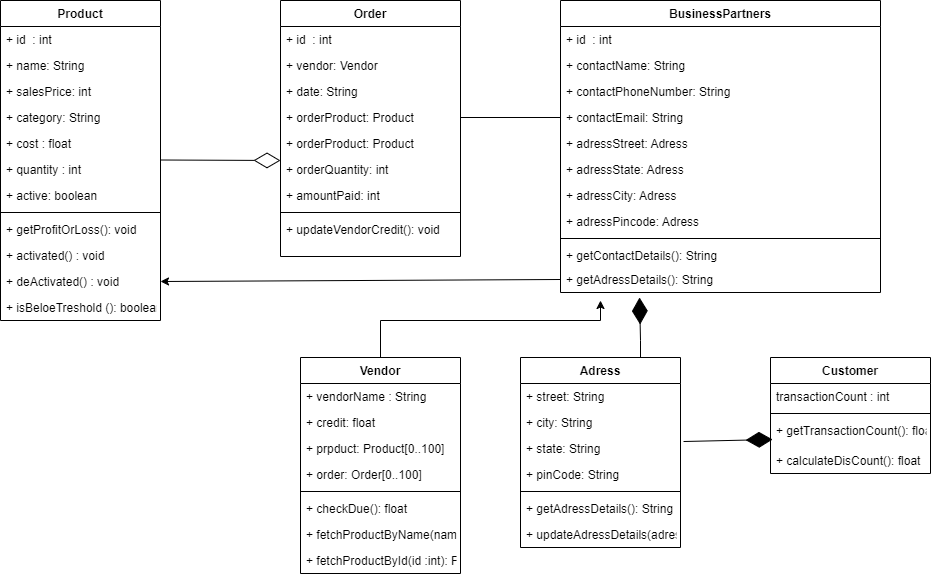

The diagram above was exported from draw.io. Its source (the exported page's mxGraphModel, read from the mxfile embedded in the PNG):
<mxGraphModel dx="2062" dy="1225" grid="1" gridSize="10" guides="1" tooltips="1" connect="1" arrows="1" fold="1" page="1" pageScale="1" pageWidth="1100" pageHeight="850" background="none" math="0" shadow="0">
  <root>
    <mxCell id="0" />
    <mxCell id="1" parent="0" />
    <mxCell id="sA-4Gvc1yUvCDdKOMIm6-28" value="Product" style="swimlane;fontStyle=1;align=center;verticalAlign=top;childLayout=stackLayout;horizontal=1;startSize=26;horizontalStack=0;resizeParent=1;resizeParentMax=0;resizeLast=0;collapsible=1;marginBottom=0;" parent="1" vertex="1">
      <mxGeometry x="40" y="40" width="160" height="320" as="geometry" />
    </mxCell>
    <mxCell id="sA-4Gvc1yUvCDdKOMIm6-29" value="+ id  : int" style="text;strokeColor=none;fillColor=none;align=left;verticalAlign=top;spacingLeft=4;spacingRight=4;overflow=hidden;rotatable=0;points=[[0,0.5],[1,0.5]];portConstraint=eastwest;" parent="sA-4Gvc1yUvCDdKOMIm6-28" vertex="1">
      <mxGeometry y="26" width="160" height="26" as="geometry" />
    </mxCell>
    <mxCell id="sA-4Gvc1yUvCDdKOMIm6-12" value="+ name: String" style="text;strokeColor=none;fillColor=none;align=left;verticalAlign=top;spacingLeft=4;spacingRight=4;overflow=hidden;rotatable=0;points=[[0,0.5],[1,0.5]];portConstraint=eastwest;" parent="sA-4Gvc1yUvCDdKOMIm6-28" vertex="1">
      <mxGeometry y="52" width="160" height="26" as="geometry" />
    </mxCell>
    <mxCell id="sA-4Gvc1yUvCDdKOMIm6-21" value="+ salesPrice: int" style="text;strokeColor=none;fillColor=none;align=left;verticalAlign=top;spacingLeft=4;spacingRight=4;overflow=hidden;rotatable=0;points=[[0,0.5],[1,0.5]];portConstraint=eastwest;" parent="sA-4Gvc1yUvCDdKOMIm6-28" vertex="1">
      <mxGeometry y="78" width="160" height="26" as="geometry" />
    </mxCell>
    <mxCell id="sA-4Gvc1yUvCDdKOMIm6-13" value="+ category: String&#10;" style="text;strokeColor=none;fillColor=none;align=left;verticalAlign=top;spacingLeft=4;spacingRight=4;overflow=hidden;rotatable=0;points=[[0,0.5],[1,0.5]];portConstraint=eastwest;" parent="sA-4Gvc1yUvCDdKOMIm6-28" vertex="1">
      <mxGeometry y="104" width="160" height="26" as="geometry" />
    </mxCell>
    <mxCell id="sA-4Gvc1yUvCDdKOMIm6-25" value="+ cost : float" style="text;strokeColor=none;fillColor=none;align=left;verticalAlign=top;spacingLeft=4;spacingRight=4;overflow=hidden;rotatable=0;points=[[0,0.5],[1,0.5]];portConstraint=eastwest;" parent="sA-4Gvc1yUvCDdKOMIm6-28" vertex="1">
      <mxGeometry y="130" width="160" height="26" as="geometry" />
    </mxCell>
    <mxCell id="sA-4Gvc1yUvCDdKOMIm6-26" value="+ quantity : int" style="text;strokeColor=none;fillColor=none;align=left;verticalAlign=top;spacingLeft=4;spacingRight=4;overflow=hidden;rotatable=0;points=[[0,0.5],[1,0.5]];portConstraint=eastwest;" parent="sA-4Gvc1yUvCDdKOMIm6-28" vertex="1">
      <mxGeometry y="156" width="160" height="26" as="geometry" />
    </mxCell>
    <mxCell id="sA-4Gvc1yUvCDdKOMIm6-27" value="+ active: boolean" style="text;strokeColor=none;fillColor=none;align=left;verticalAlign=top;spacingLeft=4;spacingRight=4;overflow=hidden;rotatable=0;points=[[0,0.5],[1,0.5]];portConstraint=eastwest;" parent="sA-4Gvc1yUvCDdKOMIm6-28" vertex="1">
      <mxGeometry y="182" width="160" height="26" as="geometry" />
    </mxCell>
    <mxCell id="sA-4Gvc1yUvCDdKOMIm6-30" value="" style="line;strokeWidth=1;fillColor=none;align=left;verticalAlign=middle;spacingTop=-1;spacingLeft=3;spacingRight=3;rotatable=0;labelPosition=right;points=[];portConstraint=eastwest;" parent="sA-4Gvc1yUvCDdKOMIm6-28" vertex="1">
      <mxGeometry y="208" width="160" height="8" as="geometry" />
    </mxCell>
    <mxCell id="sA-4Gvc1yUvCDdKOMIm6-31" value="+ getProfitOrLoss(): void" style="text;strokeColor=none;fillColor=none;align=left;verticalAlign=top;spacingLeft=4;spacingRight=4;overflow=hidden;rotatable=0;points=[[0,0.5],[1,0.5]];portConstraint=eastwest;" parent="sA-4Gvc1yUvCDdKOMIm6-28" vertex="1">
      <mxGeometry y="216" width="160" height="26" as="geometry" />
    </mxCell>
    <mxCell id="sA-4Gvc1yUvCDdKOMIm6-33" value="+ activated() : void" style="text;strokeColor=none;fillColor=none;align=left;verticalAlign=top;spacingLeft=4;spacingRight=4;overflow=hidden;rotatable=0;points=[[0,0.5],[1,0.5]];portConstraint=eastwest;" parent="sA-4Gvc1yUvCDdKOMIm6-28" vertex="1">
      <mxGeometry y="242" width="160" height="26" as="geometry" />
    </mxCell>
    <mxCell id="sA-4Gvc1yUvCDdKOMIm6-58" value="+ deActivated() : void" style="text;strokeColor=none;fillColor=none;align=left;verticalAlign=top;spacingLeft=4;spacingRight=4;overflow=hidden;rotatable=0;points=[[0,0.5],[1,0.5]];portConstraint=eastwest;" parent="sA-4Gvc1yUvCDdKOMIm6-28" vertex="1">
      <mxGeometry y="268" width="160" height="26" as="geometry" />
    </mxCell>
    <mxCell id="sA-4Gvc1yUvCDdKOMIm6-57" value="+ isBeloeTreshold (): boolean" style="text;strokeColor=none;fillColor=none;align=left;verticalAlign=top;spacingLeft=4;spacingRight=4;overflow=hidden;rotatable=0;points=[[0,0.5],[1,0.5]];portConstraint=eastwest;" parent="sA-4Gvc1yUvCDdKOMIm6-28" vertex="1">
      <mxGeometry y="294" width="160" height="26" as="geometry" />
    </mxCell>
    <mxCell id="sA-4Gvc1yUvCDdKOMIm6-59" value="Order" style="swimlane;fontStyle=1;align=center;verticalAlign=top;childLayout=stackLayout;horizontal=1;startSize=26;horizontalStack=0;resizeParent=1;resizeParentMax=0;resizeLast=0;collapsible=1;marginBottom=0;" parent="1" vertex="1">
      <mxGeometry x="320" y="40" width="180" height="256" as="geometry" />
    </mxCell>
    <mxCell id="sA-4Gvc1yUvCDdKOMIm6-56" value="+ id  : int" style="text;strokeColor=none;fillColor=none;align=left;verticalAlign=top;spacingLeft=4;spacingRight=4;overflow=hidden;rotatable=0;points=[[0,0.5],[1,0.5]];portConstraint=eastwest;" parent="sA-4Gvc1yUvCDdKOMIm6-59" vertex="1">
      <mxGeometry y="26" width="180" height="26" as="geometry" />
    </mxCell>
    <mxCell id="sA-4Gvc1yUvCDdKOMIm6-55" value="+ vendor: Vendor" style="text;strokeColor=none;fillColor=none;align=left;verticalAlign=top;spacingLeft=4;spacingRight=4;overflow=hidden;rotatable=0;points=[[0,0.5],[1,0.5]];portConstraint=eastwest;" parent="sA-4Gvc1yUvCDdKOMIm6-59" vertex="1">
      <mxGeometry y="52" width="180" height="26" as="geometry" />
    </mxCell>
    <mxCell id="sA-4Gvc1yUvCDdKOMIm6-54" value="+ date: String" style="text;strokeColor=none;fillColor=none;align=left;verticalAlign=top;spacingLeft=4;spacingRight=4;overflow=hidden;rotatable=0;points=[[0,0.5],[1,0.5]];portConstraint=eastwest;" parent="sA-4Gvc1yUvCDdKOMIm6-59" vertex="1">
      <mxGeometry y="78" width="180" height="26" as="geometry" />
    </mxCell>
    <mxCell id="sA-4Gvc1yUvCDdKOMIm6-68" value="+ orderProduct: Product" style="text;strokeColor=none;fillColor=none;align=left;verticalAlign=top;spacingLeft=4;spacingRight=4;overflow=hidden;rotatable=0;points=[[0,0.5],[1,0.5]];portConstraint=eastwest;" parent="sA-4Gvc1yUvCDdKOMIm6-59" vertex="1">
      <mxGeometry y="104" width="180" height="26" as="geometry" />
    </mxCell>
    <mxCell id="sA-4Gvc1yUvCDdKOMIm6-53" value="+ orderProduct: Product" style="text;strokeColor=none;fillColor=none;align=left;verticalAlign=top;spacingLeft=4;spacingRight=4;overflow=hidden;rotatable=0;points=[[0,0.5],[1,0.5]];portConstraint=eastwest;" parent="sA-4Gvc1yUvCDdKOMIm6-59" vertex="1">
      <mxGeometry y="130" width="180" height="26" as="geometry" />
    </mxCell>
    <mxCell id="sA-4Gvc1yUvCDdKOMIm6-52" value="+ orderQuantity: int" style="text;strokeColor=none;fillColor=none;align=left;verticalAlign=top;spacingLeft=4;spacingRight=4;overflow=hidden;rotatable=0;points=[[0,0.5],[1,0.5]];portConstraint=eastwest;" parent="sA-4Gvc1yUvCDdKOMIm6-59" vertex="1">
      <mxGeometry y="156" width="180" height="26" as="geometry" />
    </mxCell>
    <mxCell id="sA-4Gvc1yUvCDdKOMIm6-51" value="+ amountPaid: int" style="text;strokeColor=none;fillColor=none;align=left;verticalAlign=top;spacingLeft=4;spacingRight=4;overflow=hidden;rotatable=0;points=[[0,0.5],[1,0.5]];portConstraint=eastwest;" parent="sA-4Gvc1yUvCDdKOMIm6-59" vertex="1">
      <mxGeometry y="182" width="180" height="26" as="geometry" />
    </mxCell>
    <mxCell id="sA-4Gvc1yUvCDdKOMIm6-61" value="" style="line;strokeWidth=1;fillColor=none;align=left;verticalAlign=middle;spacingTop=-1;spacingLeft=3;spacingRight=3;rotatable=0;labelPosition=right;points=[];portConstraint=eastwest;" parent="sA-4Gvc1yUvCDdKOMIm6-59" vertex="1">
      <mxGeometry y="208" width="180" height="8" as="geometry" />
    </mxCell>
    <mxCell id="sA-4Gvc1yUvCDdKOMIm6-50" value="+ updateVendorCredit(): void" style="text;strokeColor=none;fillColor=none;align=left;verticalAlign=top;spacingLeft=4;spacingRight=4;overflow=hidden;rotatable=0;points=[[0,0.5],[1,0.5]];portConstraint=eastwest;" parent="sA-4Gvc1yUvCDdKOMIm6-59" vertex="1">
      <mxGeometry y="216" width="180" height="40" as="geometry" />
    </mxCell>
    <mxCell id="sA-4Gvc1yUvCDdKOMIm6-82" value="" style="endArrow=diamondThin;endFill=0;endSize=24;html=1;rounded=0;" parent="1" edge="1">
      <mxGeometry width="160" relative="1" as="geometry">
        <mxPoint x="200" y="199.5" as="sourcePoint" />
        <mxPoint x="320" y="200" as="targetPoint" />
      </mxGeometry>
    </mxCell>
    <mxCell id="sA-4Gvc1yUvCDdKOMIm6-83" value="BusinessPartners" style="swimlane;fontStyle=1;align=center;verticalAlign=top;childLayout=stackLayout;horizontal=1;startSize=26;horizontalStack=0;resizeParent=1;resizeParentMax=0;resizeLast=0;collapsible=1;marginBottom=0;" parent="1" vertex="1">
      <mxGeometry x="600" y="40" width="320" height="292" as="geometry" />
    </mxCell>
    <mxCell id="sA-4Gvc1yUvCDdKOMIm6-42" value="+ id  : int" style="text;strokeColor=none;fillColor=none;align=left;verticalAlign=top;spacingLeft=4;spacingRight=4;overflow=hidden;rotatable=0;points=[[0,0.5],[1,0.5]];portConstraint=eastwest;" parent="sA-4Gvc1yUvCDdKOMIm6-83" vertex="1">
      <mxGeometry y="26" width="320" height="26" as="geometry" />
    </mxCell>
    <mxCell id="sA-4Gvc1yUvCDdKOMIm6-40" value="+ contactName: String" style="text;strokeColor=none;fillColor=none;align=left;verticalAlign=top;spacingLeft=4;spacingRight=4;overflow=hidden;rotatable=0;points=[[0,0.5],[1,0.5]];portConstraint=eastwest;" parent="sA-4Gvc1yUvCDdKOMIm6-83" vertex="1">
      <mxGeometry y="52" width="320" height="26" as="geometry" />
    </mxCell>
    <mxCell id="sA-4Gvc1yUvCDdKOMIm6-43" value="+ contactPhoneNumber: String" style="text;strokeColor=none;fillColor=none;align=left;verticalAlign=top;spacingLeft=4;spacingRight=4;overflow=hidden;rotatable=0;points=[[0,0.5],[1,0.5]];portConstraint=eastwest;" parent="sA-4Gvc1yUvCDdKOMIm6-83" vertex="1">
      <mxGeometry y="78" width="320" height="26" as="geometry" />
    </mxCell>
    <mxCell id="sA-4Gvc1yUvCDdKOMIm6-36" value="+ contactEmail: String" style="text;strokeColor=none;fillColor=none;align=left;verticalAlign=top;spacingLeft=4;spacingRight=4;overflow=hidden;rotatable=0;points=[[0,0.5],[1,0.5]];portConstraint=eastwest;" parent="sA-4Gvc1yUvCDdKOMIm6-83" vertex="1">
      <mxGeometry y="104" width="320" height="26" as="geometry" />
    </mxCell>
    <mxCell id="sA-4Gvc1yUvCDdKOMIm6-46" value="+ adressStreet: Adress" style="text;strokeColor=none;fillColor=none;align=left;verticalAlign=top;spacingLeft=4;spacingRight=4;overflow=hidden;rotatable=0;points=[[0,0.5],[1,0.5]];portConstraint=eastwest;" parent="sA-4Gvc1yUvCDdKOMIm6-83" vertex="1">
      <mxGeometry y="130" width="320" height="26" as="geometry" />
    </mxCell>
    <mxCell id="sA-4Gvc1yUvCDdKOMIm6-41" value="+ adressState: Adress" style="text;strokeColor=none;fillColor=none;align=left;verticalAlign=top;spacingLeft=4;spacingRight=4;overflow=hidden;rotatable=0;points=[[0,0.5],[1,0.5]];portConstraint=eastwest;" parent="sA-4Gvc1yUvCDdKOMIm6-83" vertex="1">
      <mxGeometry y="156" width="320" height="26" as="geometry" />
    </mxCell>
    <mxCell id="sA-4Gvc1yUvCDdKOMIm6-44" value="+ adressCity: Adress" style="text;strokeColor=none;fillColor=none;align=left;verticalAlign=top;spacingLeft=4;spacingRight=4;overflow=hidden;rotatable=0;points=[[0,0.5],[1,0.5]];portConstraint=eastwest;" parent="sA-4Gvc1yUvCDdKOMIm6-83" vertex="1">
      <mxGeometry y="182" width="320" height="26" as="geometry" />
    </mxCell>
    <mxCell id="sA-4Gvc1yUvCDdKOMIm6-49" value="+ adressPincode: Adress" style="text;strokeColor=none;fillColor=none;align=left;verticalAlign=top;spacingLeft=4;spacingRight=4;overflow=hidden;rotatable=0;points=[[0,0.5],[1,0.5]];portConstraint=eastwest;" parent="sA-4Gvc1yUvCDdKOMIm6-83" vertex="1">
      <mxGeometry y="208" width="320" height="26" as="geometry" />
    </mxCell>
    <mxCell id="sA-4Gvc1yUvCDdKOMIm6-85" value="" style="line;strokeWidth=1;fillColor=none;align=left;verticalAlign=middle;spacingTop=-1;spacingLeft=3;spacingRight=3;rotatable=0;labelPosition=right;points=[];portConstraint=eastwest;" parent="sA-4Gvc1yUvCDdKOMIm6-83" vertex="1">
      <mxGeometry y="234" width="320" height="8" as="geometry" />
    </mxCell>
    <mxCell id="sA-4Gvc1yUvCDdKOMIm6-37" value="+ getContactDetails(): String" style="text;strokeColor=none;fillColor=none;align=left;verticalAlign=top;spacingLeft=4;spacingRight=4;overflow=hidden;rotatable=0;points=[[0,0.5],[1,0.5]];portConstraint=eastwest;" parent="sA-4Gvc1yUvCDdKOMIm6-83" vertex="1">
      <mxGeometry y="242" width="320" height="24" as="geometry" />
    </mxCell>
    <mxCell id="sA-4Gvc1yUvCDdKOMIm6-39" value="+ getAdressDetails(): String" style="text;strokeColor=none;fillColor=none;align=left;verticalAlign=top;spacingLeft=4;spacingRight=4;overflow=hidden;rotatable=0;points=[[0,0.5],[1,0.5]];portConstraint=eastwest;" parent="sA-4Gvc1yUvCDdKOMIm6-83" vertex="1">
      <mxGeometry y="266" width="320" height="26" as="geometry" />
    </mxCell>
    <mxCell id="sA-4Gvc1yUvCDdKOMIm6-94" value="" style="endArrow=classic;html=1;rounded=0;entryX=1;entryY=0.5;entryDx=0;entryDy=0;exitX=0;exitY=0.5;exitDx=0;exitDy=0;" parent="1" source="sA-4Gvc1yUvCDdKOMIm6-39" target="sA-4Gvc1yUvCDdKOMIm6-58" edge="1">
      <mxGeometry width="50" height="50" relative="1" as="geometry">
        <mxPoint x="520" y="510" as="sourcePoint" />
        <mxPoint x="570" y="460" as="targetPoint" />
      </mxGeometry>
    </mxCell>
    <mxCell id="sA-4Gvc1yUvCDdKOMIm6-95" value="" style="endArrow=none;html=1;rounded=0;exitX=1;exitY=0.5;exitDx=0;exitDy=0;entryX=0;entryY=0.5;entryDx=0;entryDy=0;" parent="1" source="sA-4Gvc1yUvCDdKOMIm6-68" target="sA-4Gvc1yUvCDdKOMIm6-36" edge="1">
      <mxGeometry width="50" height="50" relative="1" as="geometry">
        <mxPoint x="520" y="510" as="sourcePoint" />
        <mxPoint x="570" y="460" as="targetPoint" />
      </mxGeometry>
    </mxCell>
    <mxCell id="sA-4Gvc1yUvCDdKOMIm6-136" value="Adress" style="swimlane;fontStyle=1;align=center;verticalAlign=top;childLayout=stackLayout;horizontal=1;startSize=26;horizontalStack=0;resizeParent=1;resizeParentMax=0;resizeLast=0;collapsible=1;marginBottom=0;" parent="1" vertex="1">
      <mxGeometry x="560" y="397" width="160" height="190" as="geometry" />
    </mxCell>
    <mxCell id="sA-4Gvc1yUvCDdKOMIm6-35" value="+ street: String" style="text;strokeColor=none;fillColor=none;align=left;verticalAlign=top;spacingLeft=4;spacingRight=4;overflow=hidden;rotatable=0;points=[[0,0.5],[1,0.5]];portConstraint=eastwest;" parent="sA-4Gvc1yUvCDdKOMIm6-136" vertex="1">
      <mxGeometry y="26" width="160" height="26" as="geometry" />
    </mxCell>
    <mxCell id="sA-4Gvc1yUvCDdKOMIm6-47" value="+ city: String" style="text;strokeColor=none;fillColor=none;align=left;verticalAlign=top;spacingLeft=4;spacingRight=4;overflow=hidden;rotatable=0;points=[[0,0.5],[1,0.5]];portConstraint=eastwest;" parent="sA-4Gvc1yUvCDdKOMIm6-136" vertex="1">
      <mxGeometry y="52" width="160" height="26" as="geometry" />
    </mxCell>
    <mxCell id="sA-4Gvc1yUvCDdKOMIm6-34" value="+ state: String" style="text;strokeColor=none;fillColor=none;align=left;verticalAlign=top;spacingLeft=4;spacingRight=4;overflow=hidden;rotatable=0;points=[[0,0.5],[1,0.5]];portConstraint=eastwest;" parent="sA-4Gvc1yUvCDdKOMIm6-136" vertex="1">
      <mxGeometry y="78" width="160" height="26" as="geometry" />
    </mxCell>
    <mxCell id="sA-4Gvc1yUvCDdKOMIm6-135" value="+ pinCode: String" style="text;strokeColor=none;fillColor=none;align=left;verticalAlign=top;spacingLeft=4;spacingRight=4;overflow=hidden;rotatable=0;points=[[0,0.5],[1,0.5]];portConstraint=eastwest;" parent="sA-4Gvc1yUvCDdKOMIm6-136" vertex="1">
      <mxGeometry y="104" width="160" height="26" as="geometry" />
    </mxCell>
    <mxCell id="sA-4Gvc1yUvCDdKOMIm6-138" value="" style="line;strokeWidth=1;fillColor=none;align=left;verticalAlign=middle;spacingTop=-1;spacingLeft=3;spacingRight=3;rotatable=0;labelPosition=right;points=[];portConstraint=eastwest;" parent="sA-4Gvc1yUvCDdKOMIm6-136" vertex="1">
      <mxGeometry y="130" width="160" height="8" as="geometry" />
    </mxCell>
    <mxCell id="sA-4Gvc1yUvCDdKOMIm6-139" value="+ getAdressDetails(): String" style="text;strokeColor=none;fillColor=none;align=left;verticalAlign=top;spacingLeft=4;spacingRight=4;overflow=hidden;rotatable=0;points=[[0,0.5],[1,0.5]];portConstraint=eastwest;" parent="sA-4Gvc1yUvCDdKOMIm6-136" vertex="1">
      <mxGeometry y="138" width="160" height="26" as="geometry" />
    </mxCell>
    <mxCell id="sA-4Gvc1yUvCDdKOMIm6-48" value="+ updateAdressDetails(adressDetails : String): String" style="text;strokeColor=none;fillColor=none;align=left;verticalAlign=top;spacingLeft=4;spacingRight=4;overflow=hidden;rotatable=0;points=[[0,0.5],[1,0.5]];portConstraint=eastwest;" parent="sA-4Gvc1yUvCDdKOMIm6-136" vertex="1">
      <mxGeometry y="164" width="160" height="26" as="geometry" />
    </mxCell>
    <mxCell id="sA-4Gvc1yUvCDdKOMIm6-144" value="Customer" style="swimlane;fontStyle=1;align=center;verticalAlign=top;childLayout=stackLayout;horizontal=1;startSize=26;horizontalStack=0;resizeParent=1;resizeParentMax=0;resizeLast=0;collapsible=1;marginBottom=0;" parent="1" vertex="1">
      <mxGeometry x="810" y="397" width="160" height="116" as="geometry" />
    </mxCell>
    <mxCell id="sA-4Gvc1yUvCDdKOMIm6-133" value="transactionCount : int" style="text;strokeColor=none;fillColor=none;align=left;verticalAlign=top;spacingLeft=4;spacingRight=4;overflow=hidden;rotatable=0;points=[[0,0.5],[1,0.5]];portConstraint=eastwest;" parent="sA-4Gvc1yUvCDdKOMIm6-144" vertex="1">
      <mxGeometry y="26" width="160" height="26" as="geometry" />
    </mxCell>
    <mxCell id="sA-4Gvc1yUvCDdKOMIm6-146" value="" style="line;strokeWidth=1;fillColor=none;align=left;verticalAlign=middle;spacingTop=-1;spacingLeft=3;spacingRight=3;rotatable=0;labelPosition=right;points=[];portConstraint=eastwest;" parent="sA-4Gvc1yUvCDdKOMIm6-144" vertex="1">
      <mxGeometry y="52" width="160" height="8" as="geometry" />
    </mxCell>
    <mxCell id="sA-4Gvc1yUvCDdKOMIm6-132" value="+ getTransactionCount(): float" style="text;strokeColor=none;fillColor=none;align=left;verticalAlign=top;spacingLeft=4;spacingRight=4;overflow=hidden;rotatable=0;points=[[0,0.5],[1,0.5]];portConstraint=eastwest;" parent="sA-4Gvc1yUvCDdKOMIm6-144" vertex="1">
      <mxGeometry y="60" width="160" height="30" as="geometry" />
    </mxCell>
    <mxCell id="sA-4Gvc1yUvCDdKOMIm6-131" value="+ calculateDisCount(): float" style="text;strokeColor=none;fillColor=none;align=left;verticalAlign=top;spacingLeft=4;spacingRight=4;overflow=hidden;rotatable=0;points=[[0,0.5],[1,0.5]];portConstraint=eastwest;" parent="sA-4Gvc1yUvCDdKOMIm6-144" vertex="1">
      <mxGeometry y="90" width="160" height="26" as="geometry" />
    </mxCell>
    <mxCell id="sA-4Gvc1yUvCDdKOMIm6-155" value="" style="edgeStyle=orthogonalEdgeStyle;rounded=0;orthogonalLoop=1;jettySize=auto;html=1;entryX=0.125;entryY=1.308;entryDx=0;entryDy=0;entryPerimeter=0;" parent="1" source="sA-4Gvc1yUvCDdKOMIm6-149" target="sA-4Gvc1yUvCDdKOMIm6-39" edge="1">
      <mxGeometry relative="1" as="geometry">
        <Array as="points">
          <mxPoint x="420" y="360" />
          <mxPoint x="640" y="360" />
        </Array>
      </mxGeometry>
    </mxCell>
    <mxCell id="sA-4Gvc1yUvCDdKOMIm6-149" value="Vendor" style="swimlane;fontStyle=1;align=center;verticalAlign=top;childLayout=stackLayout;horizontal=1;startSize=26;horizontalStack=0;resizeParent=1;resizeParentMax=0;resizeLast=0;collapsible=1;marginBottom=0;" parent="1" vertex="1">
      <mxGeometry x="340" y="397" width="160" height="216" as="geometry" />
    </mxCell>
    <mxCell id="sA-4Gvc1yUvCDdKOMIm6-150" value="+ vendorName : String" style="text;strokeColor=none;fillColor=none;align=left;verticalAlign=top;spacingLeft=4;spacingRight=4;overflow=hidden;rotatable=0;points=[[0,0.5],[1,0.5]];portConstraint=eastwest;" parent="sA-4Gvc1yUvCDdKOMIm6-149" vertex="1">
      <mxGeometry y="26" width="160" height="26" as="geometry" />
    </mxCell>
    <mxCell id="sA-4Gvc1yUvCDdKOMIm6-130" value="+ credit: float" style="text;strokeColor=none;fillColor=none;align=left;verticalAlign=top;spacingLeft=4;spacingRight=4;overflow=hidden;rotatable=0;points=[[0,0.5],[1,0.5]];portConstraint=eastwest;" parent="sA-4Gvc1yUvCDdKOMIm6-149" vertex="1">
      <mxGeometry y="52" width="160" height="26" as="geometry" />
    </mxCell>
    <mxCell id="sA-4Gvc1yUvCDdKOMIm6-129" value="+ prpduct: Product[0..100]" style="text;strokeColor=none;fillColor=none;align=left;verticalAlign=top;spacingLeft=4;spacingRight=4;overflow=hidden;rotatable=0;points=[[0,0.5],[1,0.5]];portConstraint=eastwest;" parent="sA-4Gvc1yUvCDdKOMIm6-149" vertex="1">
      <mxGeometry y="78" width="160" height="26" as="geometry" />
    </mxCell>
    <mxCell id="sA-4Gvc1yUvCDdKOMIm6-128" value="+ order: Order[0..100]" style="text;strokeColor=none;fillColor=none;align=left;verticalAlign=top;spacingLeft=4;spacingRight=4;overflow=hidden;rotatable=0;points=[[0,0.5],[1,0.5]];portConstraint=eastwest;" parent="sA-4Gvc1yUvCDdKOMIm6-149" vertex="1">
      <mxGeometry y="104" width="160" height="26" as="geometry" />
    </mxCell>
    <mxCell id="sA-4Gvc1yUvCDdKOMIm6-151" value="" style="line;strokeWidth=1;fillColor=none;align=left;verticalAlign=middle;spacingTop=-1;spacingLeft=3;spacingRight=3;rotatable=0;labelPosition=right;points=[];portConstraint=eastwest;" parent="sA-4Gvc1yUvCDdKOMIm6-149" vertex="1">
      <mxGeometry y="130" width="160" height="8" as="geometry" />
    </mxCell>
    <mxCell id="sA-4Gvc1yUvCDdKOMIm6-152" value="+ checkDue(): float" style="text;strokeColor=none;fillColor=none;align=left;verticalAlign=top;spacingLeft=4;spacingRight=4;overflow=hidden;rotatable=0;points=[[0,0.5],[1,0.5]];portConstraint=eastwest;" parent="sA-4Gvc1yUvCDdKOMIm6-149" vertex="1">
      <mxGeometry y="138" width="160" height="26" as="geometry" />
    </mxCell>
    <mxCell id="sA-4Gvc1yUvCDdKOMIm6-126" value="+ fetchProductByName(name :String): Product" style="text;strokeColor=none;fillColor=none;align=left;verticalAlign=top;spacingLeft=4;spacingRight=4;overflow=hidden;rotatable=0;points=[[0,0.5],[1,0.5]];portConstraint=eastwest;" parent="sA-4Gvc1yUvCDdKOMIm6-149" vertex="1">
      <mxGeometry y="164" width="160" height="26" as="geometry" />
    </mxCell>
    <mxCell id="sA-4Gvc1yUvCDdKOMIm6-127" value="+ fetchProductById(id :int): Product" style="text;strokeColor=none;fillColor=none;align=left;verticalAlign=top;spacingLeft=4;spacingRight=4;overflow=hidden;rotatable=0;points=[[0,0.5],[1,0.5]];portConstraint=eastwest;" parent="sA-4Gvc1yUvCDdKOMIm6-149" vertex="1">
      <mxGeometry y="190" width="160" height="26" as="geometry" />
    </mxCell>
    <mxCell id="sA-4Gvc1yUvCDdKOMIm6-153" value="" style="endArrow=diamondThin;endFill=1;endSize=24;html=1;rounded=0;entryX=0.247;entryY=1.192;entryDx=0;entryDy=0;entryPerimeter=0;exitX=0.75;exitY=0;exitDx=0;exitDy=0;" parent="1" source="sA-4Gvc1yUvCDdKOMIm6-136" target="sA-4Gvc1yUvCDdKOMIm6-39" edge="1">
      <mxGeometry width="160" relative="1" as="geometry">
        <mxPoint x="679" y="390" as="sourcePoint" />
        <mxPoint x="800" y="370" as="targetPoint" />
        <Array as="points">
          <mxPoint x="680" y="380" />
        </Array>
      </mxGeometry>
    </mxCell>
    <mxCell id="sA-4Gvc1yUvCDdKOMIm6-154" value="" style="endArrow=diamondThin;endFill=1;endSize=24;html=1;rounded=0;exitX=1.019;exitY=0.231;exitDx=0;exitDy=0;exitPerimeter=0;entryX=0.013;entryY=0.733;entryDx=0;entryDy=0;entryPerimeter=0;" parent="1" source="sA-4Gvc1yUvCDdKOMIm6-34" target="sA-4Gvc1yUvCDdKOMIm6-132" edge="1">
      <mxGeometry width="160" relative="1" as="geometry">
        <mxPoint x="730" y="470" as="sourcePoint" />
        <mxPoint x="890" y="470" as="targetPoint" />
      </mxGeometry>
    </mxCell>
  </root>
</mxGraphModel>